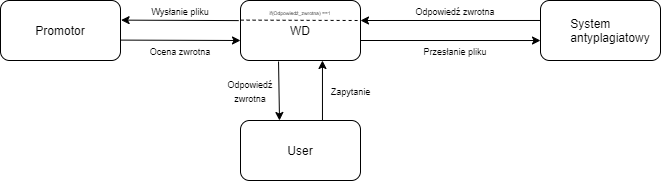

The diagram above was exported from draw.io. Its source (the exported page's mxGraphModel, read from the mxfile embedded in the PNG):
<mxGraphModel dx="677" dy="378" grid="1" gridSize="10" guides="1" tooltips="1" connect="1" arrows="1" fold="1" page="1" pageScale="1" pageWidth="827" pageHeight="1169" math="0" shadow="0">
  <root>
    <mxCell id="0" />
    <mxCell id="1" parent="0" />
    <mxCell id="ZvwA_yNChGvpVNA6cBlV-1" value="" style="rounded=1;whiteSpace=wrap;html=1;" vertex="1" parent="1">
      <mxGeometry x="320" y="420" width="120" height="60" as="geometry" />
    </mxCell>
    <mxCell id="ZvwA_yNChGvpVNA6cBlV-2" value="" style="rounded=1;whiteSpace=wrap;html=1;" vertex="1" parent="1">
      <mxGeometry x="320" y="300" width="120" height="60" as="geometry" />
    </mxCell>
    <mxCell id="ZvwA_yNChGvpVNA6cBlV-3" value="" style="rounded=1;whiteSpace=wrap;html=1;" vertex="1" parent="1">
      <mxGeometry x="80" y="300" width="120" height="60" as="geometry" />
    </mxCell>
    <mxCell id="ZvwA_yNChGvpVNA6cBlV-4" value="" style="rounded=1;whiteSpace=wrap;html=1;" vertex="1" parent="1">
      <mxGeometry x="620" y="300" width="120" height="60" as="geometry" />
    </mxCell>
    <mxCell id="ZvwA_yNChGvpVNA6cBlV-6" value="" style="endArrow=classic;html=1;entryX=0.683;entryY=1;entryDx=0;entryDy=0;exitX=0.683;exitY=0;exitDx=0;exitDy=0;exitPerimeter=0;entryPerimeter=0;" edge="1" parent="1" source="ZvwA_yNChGvpVNA6cBlV-1" target="ZvwA_yNChGvpVNA6cBlV-2">
      <mxGeometry width="50" height="50" relative="1" as="geometry">
        <mxPoint x="390" y="430" as="sourcePoint" />
        <mxPoint x="440" y="380" as="targetPoint" />
      </mxGeometry>
    </mxCell>
    <mxCell id="ZvwA_yNChGvpVNA6cBlV-7" value="" style="endArrow=classic;html=1;exitX=0.317;exitY=1.017;exitDx=0;exitDy=0;exitPerimeter=0;" edge="1" parent="1" source="ZvwA_yNChGvpVNA6cBlV-2">
      <mxGeometry width="50" height="50" relative="1" as="geometry">
        <mxPoint x="390" y="430" as="sourcePoint" />
        <mxPoint x="359" y="420" as="targetPoint" />
      </mxGeometry>
    </mxCell>
    <mxCell id="ZvwA_yNChGvpVNA6cBlV-29" value="" style="endArrow=classic;html=1;exitX=0;exitY=0.333;exitDx=0;exitDy=0;exitPerimeter=0;" edge="1" parent="1" source="ZvwA_yNChGvpVNA6cBlV-4">
      <mxGeometry width="50" height="50" relative="1" as="geometry">
        <mxPoint x="390" y="370" as="sourcePoint" />
        <mxPoint x="440" y="320" as="targetPoint" />
      </mxGeometry>
    </mxCell>
    <mxCell id="ZvwA_yNChGvpVNA6cBlV-34" value="" style="endArrow=classic;html=1;entryX=0;entryY=0.667;entryDx=0;entryDy=0;entryPerimeter=0;" edge="1" parent="1" target="ZvwA_yNChGvpVNA6cBlV-4">
      <mxGeometry width="50" height="50" relative="1" as="geometry">
        <mxPoint x="440" y="340" as="sourcePoint" />
        <mxPoint x="490" y="290" as="targetPoint" />
      </mxGeometry>
    </mxCell>
    <mxCell id="ZvwA_yNChGvpVNA6cBlV-35" value="User" style="text;html=1;strokeColor=none;fillColor=none;align=center;verticalAlign=middle;whiteSpace=wrap;rounded=0;" vertex="1" parent="1">
      <mxGeometry x="360" y="440" width="40" height="20" as="geometry" />
    </mxCell>
    <mxCell id="ZvwA_yNChGvpVNA6cBlV-36" value="WD" style="text;html=1;strokeColor=none;fillColor=none;align=center;verticalAlign=middle;whiteSpace=wrap;rounded=0;" vertex="1" parent="1">
      <mxGeometry x="360" y="320" width="40" height="20" as="geometry" />
    </mxCell>
    <mxCell id="ZvwA_yNChGvpVNA6cBlV-37" value="&lt;div style=&quot;text-align: left&quot;&gt;&lt;span&gt;System antyplagiatowy&lt;/span&gt;&lt;/div&gt;" style="text;html=1;strokeColor=none;fillColor=none;align=center;verticalAlign=middle;whiteSpace=wrap;rounded=0;" vertex="1" parent="1">
      <mxGeometry x="670" y="320" width="40" height="20" as="geometry" />
    </mxCell>
    <mxCell id="ZvwA_yNChGvpVNA6cBlV-38" value="Promotor" style="text;html=1;strokeColor=none;fillColor=none;align=center;verticalAlign=middle;whiteSpace=wrap;rounded=0;" vertex="1" parent="1">
      <mxGeometry x="120" y="320" width="40" height="20" as="geometry" />
    </mxCell>
    <mxCell id="ZvwA_yNChGvpVNA6cBlV-40" value="&lt;font style=&quot;font-size: 9px&quot;&gt;Przesłanie pliku&lt;/font&gt;" style="text;html=1;strokeColor=none;fillColor=none;align=center;verticalAlign=middle;whiteSpace=wrap;rounded=0;" vertex="1" parent="1">
      <mxGeometry x="490" y="340" width="90" height="20" as="geometry" />
    </mxCell>
    <mxCell id="ZvwA_yNChGvpVNA6cBlV-42" value="&lt;font style=&quot;font-size: 9px&quot;&gt;Odpowiedź zwrotna&lt;/font&gt;" style="text;html=1;strokeColor=none;fillColor=none;align=center;verticalAlign=middle;whiteSpace=wrap;rounded=0;" vertex="1" parent="1">
      <mxGeometry x="480" y="300" width="110" height="20" as="geometry" />
    </mxCell>
    <mxCell id="ZvwA_yNChGvpVNA6cBlV-43" value="&lt;font style=&quot;font-size: 9px&quot;&gt;Ocena zwrotna&lt;/font&gt;" style="text;html=1;strokeColor=none;fillColor=none;align=center;verticalAlign=middle;whiteSpace=wrap;rounded=0;" vertex="1" parent="1">
      <mxGeometry x="220" y="340" width="80" height="20" as="geometry" />
    </mxCell>
    <mxCell id="ZvwA_yNChGvpVNA6cBlV-44" value="&lt;font style=&quot;font-size: 9px&quot;&gt;Wysłanie pliku&lt;/font&gt;" style="text;html=1;strokeColor=none;fillColor=none;align=center;verticalAlign=middle;whiteSpace=wrap;rounded=0;" vertex="1" parent="1">
      <mxGeometry x="220" y="300" width="80" height="20" as="geometry" />
    </mxCell>
    <mxCell id="ZvwA_yNChGvpVNA6cBlV-47" value="" style="endArrow=classic;html=1;entryX=1.005;entryY=0.327;entryDx=0;entryDy=0;entryPerimeter=0;exitX=-0.015;exitY=0.335;exitDx=0;exitDy=0;exitPerimeter=0;" edge="1" parent="1" source="ZvwA_yNChGvpVNA6cBlV-2" target="ZvwA_yNChGvpVNA6cBlV-3">
      <mxGeometry width="50" height="50" relative="1" as="geometry">
        <mxPoint x="390" y="430" as="sourcePoint" />
        <mxPoint x="440" y="380" as="targetPoint" />
      </mxGeometry>
    </mxCell>
    <mxCell id="ZvwA_yNChGvpVNA6cBlV-49" value="" style="endArrow=classic;html=1;exitX=0.997;exitY=0.66;exitDx=0;exitDy=0;exitPerimeter=0;" edge="1" parent="1" source="ZvwA_yNChGvpVNA6cBlV-3">
      <mxGeometry width="50" height="50" relative="1" as="geometry">
        <mxPoint x="270" y="390" as="sourcePoint" />
        <mxPoint x="320" y="340" as="targetPoint" />
      </mxGeometry>
    </mxCell>
    <mxCell id="ZvwA_yNChGvpVNA6cBlV-50" value="" style="endArrow=none;dashed=1;html=1;exitX=0.001;exitY=0.327;exitDx=0;exitDy=0;exitPerimeter=0;" edge="1" parent="1" source="ZvwA_yNChGvpVNA6cBlV-2">
      <mxGeometry width="50" height="50" relative="1" as="geometry">
        <mxPoint x="389" y="370" as="sourcePoint" />
        <mxPoint x="439" y="320" as="targetPoint" />
      </mxGeometry>
    </mxCell>
    <mxCell id="ZvwA_yNChGvpVNA6cBlV-51" value="&lt;font style=&quot;font-size: 5px&quot;&gt;if(Odpowiedź_zwrotna) ==1&lt;/font&gt;" style="text;html=1;strokeColor=none;fillColor=none;align=center;verticalAlign=middle;whiteSpace=wrap;rounded=0;" vertex="1" parent="1">
      <mxGeometry x="330" y="305" width="100" height="10" as="geometry" />
    </mxCell>
    <mxCell id="ZvwA_yNChGvpVNA6cBlV-52" value="&lt;font style=&quot;font-size: 9px&quot;&gt;Zapytanie&lt;/font&gt;" style="text;html=1;align=center;verticalAlign=middle;resizable=0;points=[];autosize=1;" vertex="1" parent="1">
      <mxGeometry x="400" y="380" width="60" height="20" as="geometry" />
    </mxCell>
    <mxCell id="ZvwA_yNChGvpVNA6cBlV-53" value="&lt;font style=&quot;font-size: 9px&quot;&gt;Odpowiedź zwrotna&lt;/font&gt;" style="text;html=1;strokeColor=none;fillColor=none;align=center;verticalAlign=middle;whiteSpace=wrap;rounded=0;" vertex="1" parent="1">
      <mxGeometry x="310" y="380" width="40" height="20" as="geometry" />
    </mxCell>
  </root>
</mxGraphModel>